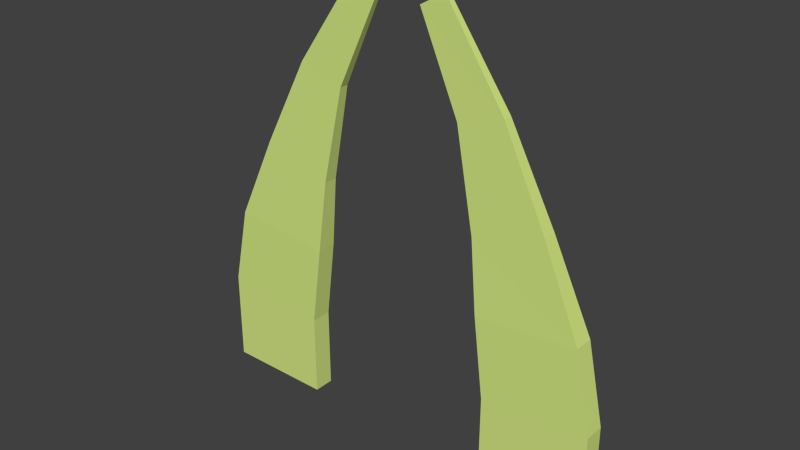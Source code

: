 # Source: Grass1.blend  (saved by Blender 2.79.0; exported with 4.5.12 LTS)
import bpy
from mathutils import Matrix  # noqa: F401  (used for matrix-valued properties, if any)

bpy.ops.wm.read_factory_settings(use_empty=True)
scene = bpy.context.scene
scene.name = 'Scene'

# ---- collections
col_collection_1 = bpy.data.collections.new('Collection 1'); scene.collection.children.link(col_collection_1)

# ---- materials (node trees are filled in below, after node groups)
mat_leaves = bpy.data.materials.new('Leaves')
mat_leaves.alpha_threshold = 0.0
mat_leaves.diffuse_color = (0.6514, 0.7991, 0.227, 1.0)
mat_leaves.roughness = 0.5

# ---- material node trees

# ---- world
world_world = bpy.data.worlds.new('World'); scene.world = world_world
world_world.color = (0.05088, 0.05088, 0.05088)
world_world.use_sun_shadow = False
world_world.sun_shadow_jitter_overblur = 0.0
world_world.cycles.sampling_method = 'NONE'
world_world.cycles.sample_map_resolution = 256

# ---- meshes
me_cube = bpy.data.meshes.new('Cube')
me_cube.from_pydata([(0.102, -0.004993, -0.005692), (0.1019, -0.004993, 0.03939), (0.102, 0.004993, -0.005692), (0.1019, 0.004993, 0.03939), (0.04929, -0.004993, -0.005692), (0.0494, -0.004993, 0.03456), (0.04929, 0.004993, -0.005692), (0.0494, 0.004993, 0.03456), (0.09366, -0.004696, 0.07846), (0.09366, 0.004696, 0.07846), (0.04426, 0.004696, 0.07392), (0.04426, -0.004696, 0.07392), (0.07468, -0.003404, 0.1203), (0.07468, 0.003404, 0.1203), (0.04042, 0.003404, 0.1093), (0.04042, -0.003404, 0.1093), (0.05294, -0.002194, 0.1631), (0.05294, 0.002194, 0.1631), (0.03085, 0.002194, 0.1561), (0.03085, -0.002194, 0.1561), (0.02322, -0.001326, 0.2062), (0.02322, 0.001326, 0.2062), (0.01103, 0.001326, 0.1993), (0.01103, -0.001326, 0.1993), (-0.102, -0.004993, -0.005692), (-0.1019, -0.004993, 0.03939), (-0.102, 0.004993, -0.005692), (-0.1019, 0.004993, 0.03939), (-0.04929, -0.004993, -0.005692), (-0.0494, -0.004993, 0.03456), (-0.04929, 0.004993, -0.005692), (-0.0494, 0.004993, 0.03456), (-0.09366, -0.004696, 0.07846), (-0.09366, 0.004696, 0.07846), (-0.04426, 0.004696, 0.07392), (-0.04426, -0.004696, 0.07392), (-0.07468, -0.003404, 0.1203), (-0.07468, 0.003404, 0.1203), (-0.04042, 0.003404, 0.1093), (-0.04042, -0.003404, 0.1093), (-0.05294, -0.002194, 0.1631), (-0.05294, 0.002194, 0.1631), (-0.03085, 0.002194, 0.1561), (-0.03085, -0.002194, 0.1561), (-0.02322, -0.001326, 0.2062), (-0.02322, 0.001326, 0.2062), (-0.01103, 0.001326, 0.1993), (-0.01103, -0.001326, 0.1993)], [], [(1, 0, 2, 3), (3, 2, 6, 7), (7, 6, 4, 5), (5, 4, 0, 1), (0, 4, 6, 2), (3, 9, 8, 1), (11, 15, 14, 10), (1, 8, 11, 5), (7, 10, 9, 3), (5, 11, 10, 7), (12, 16, 19, 15), (9, 13, 12, 8), (8, 12, 15, 11), (10, 14, 13, 9), (19, 23, 22, 18), (14, 18, 17, 13), (15, 19, 18, 14), (13, 17, 16, 12), (23, 20, 21, 22), (17, 21, 20, 16), (16, 20, 23, 19), (18, 22, 21, 17), (25, 27, 26, 24), (27, 31, 30, 26), (31, 29, 28, 30), (29, 25, 24, 28), (24, 26, 30, 28), (27, 25, 32, 33), (35, 34, 38, 39), (25, 29, 35, 32), (31, 27, 33, 34), (29, 31, 34, 35), (36, 39, 43, 40), (33, 32, 36, 37), (32, 35, 39, 36), (34, 33, 37, 38), (43, 42, 46, 47), (38, 37, 41, 42), (39, 38, 42, 43), (37, 36, 40, 41), (47, 46, 45, 44), (41, 40, 44, 45), (40, 43, 47, 44), (42, 41, 45, 46)])
me_cube.materials.append(mat_leaves)
me_cube.use_remesh_preserve_volume = False
me_cube.use_remesh_preserve_attributes = False
me_cube.use_mirror_vertex_groups = False
me_cube.update()

# ---- objects
ob_grass1 = bpy.data.objects.new('Grass1', me_cube)

# ---- transforms, parenting, visibility, modifiers, constraints
ob_grass1.location = (0.0, 0.0, 0.0)
ob_grass1.lineart.crease_threshold = 0.0

# ---- collection membership
col_collection_1.objects.link(ob_grass1)

# ---- scene / render settings (as saved in the file)
scene.frame_start = 1; scene.frame_end = 250; scene.frame_set(1)
scene.render.engine = 'CYCLES'
scene.render.resolution_percentage = 50
scene.render.dither_intensity = 0.0
scene.cycles.use_denoising = False
scene.cycles.samples = 10
scene.cycles.sampling_pattern = 'TABULATED_SOBOL'
scene.cycles.light_sampling_threshold = 0.0
scene.cycles.use_adaptive_sampling = False
scene.cycles.use_light_tree = False
scene.cycles.blur_glossy = 0.0
scene.cycles.pixel_filter_type = 'GAUSSIAN'
scene.cycles.sample_clamp_indirect = 0.0
scene.view_settings.view_transform = 'Standard'
bpy.context.view_layer.update()

# ---- added for rendering (the .blend has no active camera and no usable light): camera, sun
cam_auto = bpy.data.cameras.new('AutoCamera')
cam_auto.lens = 50.0
cam_auto.sensor_width = 36.0
cam_auto.clip_end = 1000.0
ob_auto_camera = bpy.data.objects.new('AutoCamera', cam_auto)
scene.collection.objects.link(ob_auto_camera)
ob_auto_camera.location = (0.272316, -0.32678, 0.31809)
ob_auto_camera.rotation_euler = (1.09748, -7.21219e-08, 0.694738)
scene.camera = ob_auto_camera
light_auto_sun = bpy.data.lights.new('AutoSun', 'SUN')
light_auto_sun.energy = 3.0
light_auto_sun.angle = 0.0523599
ob_auto_sun = bpy.data.objects.new('AutoSun', light_auto_sun)
scene.collection.objects.link(ob_auto_sun)
ob_auto_sun.rotation_euler = (0.872665, 0.174533, 0.523599)
bpy.context.view_layer.update()
